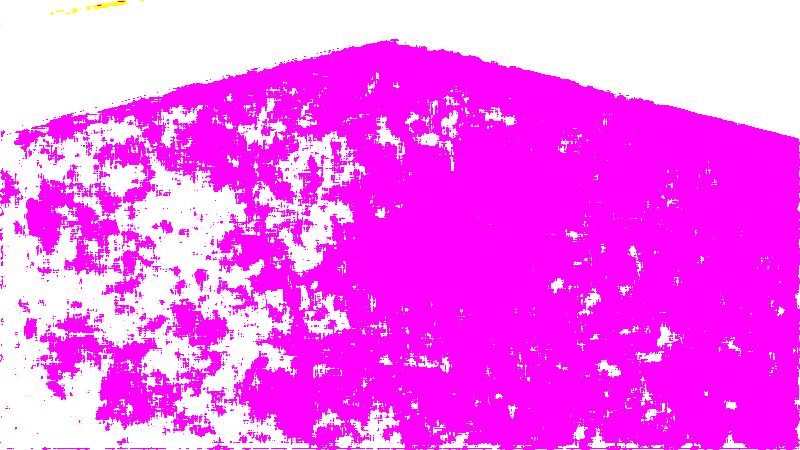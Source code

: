 # Source: lw-raum.blend  (saved by Blender 2.76.0; exported with 4.5.12 LTS)
import bpy
from mathutils import Matrix  # noqa: F401  (used for matrix-valued properties, if any)

bpy.ops.wm.read_factory_settings(use_empty=True)
scene = bpy.context.scene
scene.name = 'Scene'

# ---- collections
col_collection_1 = bpy.data.collections.new('Collection 1'); scene.collection.children.link(col_collection_1)
col_collection_10 = bpy.data.collections.new('Collection 10'); scene.collection.children.link(col_collection_10)

# ---- images (referenced by path relative to the original .blend; pixels are not part of the script)
import os
ASSET_DIR = os.environ.get("B2B_ASSET_DIR", "")  # directory of the original .blend (textures are referenced by path, not embedded)
HERE = os.path.dirname(os.path.abspath(__file__))  # packed textures are extracted next to this script under _unpacked/

def load_image(name, relpath, width, height, colorspace="sRGB"):
    """Load a texture the original file referenced (path relative to the .blend, or extracted next to this script)."""
    p = next((c for c in (os.path.join(HERE, relpath), os.path.join(ASSET_DIR, relpath)) if relpath and os.path.exists(c)), "")
    if p:
        img = bpy.data.images.load(p, check_existing=True)
        img.name = name
    else:  # same state as the original file: an image datablock whose file is absent (Cycles renders it pink)
        img = bpy.data.images.new(name, width, height)
        img.source = "FILE"
        img.filepath = "//" + (relpath or name)
    img.colorspace_settings.name = colorspace
    return img
img_lw_fu_boden_jpg = load_image('lw-fußboden.jpg', 'lw-fußboden.jpg', 1024, 1024, 'sRGB')
img_lw_backstein_jpg = load_image('lw-backstein.jpg', 'lw-backstein.jpg', 1024, 1024, 'sRGB')

# ---- materials (node trees are filled in below, after node groups)
mat_material_004 = bpy.data.materials.new('Material.004')
mat_material_004.alpha_threshold = 0.0
mat_material_004.roughness = 0.5
mat_material_007 = bpy.data.materials.new('Material.007')
mat_material_007.alpha_threshold = 0.0
mat_material_007.roughness = 0.5
mat_material_001 = bpy.data.materials.new('Material.001')
mat_material_001.alpha_threshold = 0.0
mat_material_001.roughness = 0.5
mat_material = bpy.data.materials.new('Material')
mat_material.alpha_threshold = 0.0
mat_material.roughness = 0.5
mat_material_003 = bpy.data.materials.new('Material.003')
mat_material_003.alpha_threshold = 0.0
mat_material_003.roughness = 0.5
mat_material_002 = bpy.data.materials.new('Material.002')
mat_material_002.alpha_threshold = 0.0
mat_material_002.roughness = 0.5
mat_material_005 = bpy.data.materials.new('Material.005')
mat_material_005.alpha_threshold = 0.0
mat_material_005.roughness = 0.5
mat_material_006 = bpy.data.materials.new('Material.006')
mat_material_006.alpha_threshold = 0.0
mat_material_006.roughness = 0.5
mat_material_008 = bpy.data.materials.new('Material.008')
mat_material_008.alpha_threshold = 0.0
mat_material_008.roughness = 0.5
mat_material_009 = bpy.data.materials.new('Material.009')
mat_material_009.alpha_threshold = 0.0
mat_material_009.roughness = 0.5

# ---- material node trees
mat_material_004.use_nodes = True; mat_material_004.node_tree.nodes.clear()
_N = mat_material_004.node_tree.nodes; _L = mat_material_004.node_tree.links
n0 = _N.new('ShaderNodeOutputMaterial'); n0.name = 'Material Output'; n0.location = (300, 300)
n1 = _N.new('ShaderNodeBsdfGlass'); n1.name = 'Glass BSDF'; n1.location = (10, 300)
n1.distribution = 'BECKMANN'
n1.inputs[0].default_value = (0.8, 0.8, 0.8, 1.0)
n1.inputs[2].default_value = 1.45
_L.new(n1.outputs[0], n0.inputs[0])
n0.is_active_output = True
mat_material_007.use_nodes = True; mat_material_007.node_tree.nodes.clear()
_N = mat_material_007.node_tree.nodes; _L = mat_material_007.node_tree.links
n0 = _N.new('ShaderNodeOutputMaterial'); n0.name = 'Material Output'; n0.location = (300, 300)
n1 = _N.new('ShaderNodeBsdfDiffuse'); n1.name = 'Diffuse BSDF'; n1.location = (10, 300)
n1.inputs[0].default_value = (0.04231, 0.01229, 0.002428, 1.0)
_L.new(n1.outputs[0], n0.inputs[0])
n0.is_active_output = True
mat_material_001.use_nodes = True; mat_material_001.node_tree.nodes.clear()
_N = mat_material_001.node_tree.nodes; _L = mat_material_001.node_tree.links
n0 = _N.new('ShaderNodeOutputMaterial'); n0.name = 'Material Output'; n0.location = (300, 300)
n1 = _N.new('ShaderNodeBsdfDiffuse'); n1.name = 'Diffuse BSDF'; n1.location = (10, 300)
n1.inputs[0].default_value = (255.0, 193.0, 193.0, 1.0)
_L.new(n1.outputs[0], n0.inputs[0])
n0.is_active_output = True
mat_material.use_nodes = True; mat_material.node_tree.nodes.clear()
_N = mat_material.node_tree.nodes; _L = mat_material.node_tree.links
n0 = _N.new('ShaderNodeOutputMaterial'); n0.name = 'Material Output'; n0.location = (300, 300)
n1 = _N.new('ShaderNodeBsdfDiffuse'); n1.name = 'Diffuse BSDF'; n1.location = (10, 300)
n2 = _N.new('ShaderNodeTexImage'); n2.name = 'Image Texture'; n2.location = (-180, 300)
n2.width = 140
n2.image = img_lw_fu_boden_jpg
_L.new(n1.outputs[0], n0.inputs[0])
_L.new(n2.outputs[0], n1.inputs[0])
n0.is_active_output = True
mat_material_003.use_nodes = True; mat_material_003.node_tree.nodes.clear()
_N = mat_material_003.node_tree.nodes; _L = mat_material_003.node_tree.links
n0 = _N.new('ShaderNodeOutputMaterial'); n0.name = 'Material Output'; n0.location = (300, 300)
n1 = _N.new('ShaderNodeBsdfDiffuse'); n1.name = 'Diffuse BSDF'; n1.location = (10, 300)
n1.inputs[0].default_value = (40.46, 1.43, 8.389, 1.0)
_L.new(n1.outputs[0], n0.inputs[0])
n0.is_active_output = True
mat_material_002.use_nodes = True; mat_material_002.node_tree.nodes.clear()
_N = mat_material_002.node_tree.nodes; _L = mat_material_002.node_tree.links
n0 = _N.new('ShaderNodeOutputMaterial'); n0.name = 'Material Output'; n0.location = (300, 300)
n1 = _N.new('ShaderNodeBsdfDiffuse'); n1.name = 'Diffuse BSDF'; n1.location = (10, 300)
n1.inputs[0].default_value = (255.0, 193.0, 193.0, 1.0)
_L.new(n1.outputs[0], n0.inputs[0])
n0.is_active_output = True
mat_material_005.use_nodes = True; mat_material_005.node_tree.nodes.clear()
_N = mat_material_005.node_tree.nodes; _L = mat_material_005.node_tree.links
n0 = _N.new('ShaderNodeOutputMaterial'); n0.name = 'Material Output'; n0.location = (300, 300)
n1 = _N.new('ShaderNodeBsdfDiffuse'); n1.name = 'Diffuse BSDF'; n1.location = (10, 300)
n1.inputs[0].default_value = (0.04231, 0.01229, 0.002428, 1.0)
_L.new(n1.outputs[0], n0.inputs[0])
n0.is_active_output = True
mat_material_006.use_nodes = True; mat_material_006.node_tree.nodes.clear()
_N = mat_material_006.node_tree.nodes; _L = mat_material_006.node_tree.links
n0 = _N.new('ShaderNodeOutputMaterial'); n0.name = 'Material Output'; n0.location = (300, 300)
n1 = _N.new('ShaderNodeBsdfDiffuse'); n1.name = 'Diffuse BSDF'; n1.location = (10, 300)
n1.inputs[0].default_value = (0.04231, 0.01229, 0.002428, 1.0)
_L.new(n1.outputs[0], n0.inputs[0])
n0.is_active_output = True
mat_material_008.use_nodes = True; mat_material_008.node_tree.nodes.clear()
_N = mat_material_008.node_tree.nodes; _L = mat_material_008.node_tree.links
n0 = _N.new('ShaderNodeOutputMaterial'); n0.name = 'Material Output'; n0.location = (300, 300)
n1 = _N.new('ShaderNodeBsdfDiffuse'); n1.name = 'Diffuse BSDF'; n1.location = (10, 300)
n1.inputs[0].default_value = (0.04231, 0.01229, 0.002428, 1.0)
_L.new(n1.outputs[0], n0.inputs[0])
n0.is_active_output = True
mat_material_009.use_nodes = True; mat_material_009.node_tree.nodes.clear()
_N = mat_material_009.node_tree.nodes; _L = mat_material_009.node_tree.links
n0 = _N.new('ShaderNodeOutputMaterial'); n0.name = 'Material Output'; n0.location = (300, 300)
n1 = _N.new('ShaderNodeBsdfDiffuse'); n1.name = 'Diffuse BSDF'; n1.location = (10, 300)
n2 = _N.new('ShaderNodeTexImage'); n2.name = 'Image Texture'; n2.location = (-180, 300)
n2.width = 140
n2.image = img_lw_backstein_jpg
_L.new(n1.outputs[0], n0.inputs[0])
_L.new(n2.outputs[0], n1.inputs[0])
n0.is_active_output = True

# ---- world
world_world = bpy.data.worlds.new('World'); scene.world = world_world
world_world.color = (0.05088, 0.05088, 0.05088)
world_world.use_sun_shadow = False
world_world.sun_shadow_jitter_overblur = 0.0
world_world.cycles.sampling_method = 'MANUAL'
world_world.cycles.sample_map_resolution = 256

# ---- cameras
cam_camera = bpy.data.cameras.new('Camera')
cam_camera.clip_end = 100.0
cam_camera.lens = 35.0
cam_camera.sensor_width = 32.0
cam_camera.sensor_height = 18.0
cam_camera.ortho_scale = 7.314
cam_camera.dof.focus_distance = 0.0

# ---- lights
light_lamp = bpy.data.lights.new('Lamp', 'POINT')
light_lamp.transmission_factor = 0.0
light_lamp.cutoff_distance = 30.0
light_lamp.energy = 100.0
light_lamp.shadow_buffer_clip_start = 1.001
light_lamp.shadow_soft_size = 0.1
light_lamp.shadow_maximum_resolution = 0.006
light_lamp.use_absolute_resolution = True
light_lamp.cycles.use_multiple_importance_sampling = False

# ---- meshes
me_plane_004 = bpy.data.meshes.new('Plane.004')
me_plane_004.from_pydata([(-1.0, -1.0, 0.0), (1.0, -1.0, 0.0), (-1.0, 1.0, 0.0), (1.0, 1.0, 0.0)], [], [(0, 1, 3, 2)])
me_plane_004.materials.append(mat_material_004)
me_plane_004.use_remesh_preserve_volume = False
me_plane_004.use_remesh_preserve_attributes = False
me_plane_004.use_mirror_vertex_groups = False
me_plane_004.update()
me_cube = bpy.data.meshes.new('Cube')
me_cube.from_pydata([(-1.0, -1.0, -1.0), (-1.0, -1.0, 1.0), (-1.0, 1.0, -1.0), (-1.0, 1.0, 1.0), (1.0, -1.0, -1.0), (1.0, -1.0, 1.0), (1.0, 1.0, -1.0), (1.0, 1.0, 1.0)], [], [(1, 3, 2, 0), (3, 7, 6, 2), (7, 5, 4, 6), (5, 1, 0, 4), (0, 2, 6, 4), (5, 7, 3, 1)])
me_cube.materials.append(mat_material_007)
me_cube.use_remesh_preserve_volume = False
me_cube.use_remesh_preserve_attributes = False
me_cube.use_mirror_vertex_groups = False
me_cube.update()
me_plane_001 = bpy.data.meshes.new('Plane.001')
me_plane_001.from_pydata([(-1.0, -1.0, 0.0), (1.0, -1.0, 0.0), (-1.0, 1.0, 0.0), (1.0, 1.0, 0.0)], [], [(0, 1, 3, 2)])
me_plane_001.materials.append(mat_material_001)
me_plane_001.use_remesh_preserve_volume = False
me_plane_001.use_remesh_preserve_attributes = False
me_plane_001.use_mirror_vertex_groups = False
me_plane_001.update()
me_plane = bpy.data.meshes.new('Plane')
me_plane.from_pydata([(-1.0, -1.0, 0.0), (1.0, -1.0, 0.0), (-1.0, 1.0, 0.0), (1.0, 1.0, 0.0)], [], [(0, 1, 3, 2)])
_uv = me_plane.uv_layers.new(name='UVMap')
_uv.uv.foreach_set('vector', [0.0, 0.0, 1.0, 0.0, 1.0, 1.0, 0.0, 1.0])
_ca = me_plane.color_attributes.new('Col', 'BYTE_COLOR', 'CORNER')
_ca.data.foreach_set('color', [1.0, 1.0, 1.0, 1.0, 1.0, 1.0, 1.0, 1.0, 1.0, 1.0, 1.0, 1.0, 1.0, 1.0, 1.0, 1.0])
me_plane.materials.append(mat_material)
me_plane.use_remesh_preserve_volume = False
me_plane.use_remesh_preserve_attributes = False
me_plane.use_mirror_vertex_groups = False
me_plane.update()
me_plane_002 = bpy.data.meshes.new('Plane.002')
me_plane_002.from_pydata([(-1.0, -1.0, 0.0), (1.0, -1.0, 0.0), (-1.0, 1.0, 0.0), (1.0, 1.0, 0.0), (-1.0, 0.0, 0.0), (0.0, -1.0, 0.0), (1.0, 0.0, 0.0), (0.0, 1.0, 0.0), (-1.0, -0.5, 0.0), (0.5, -1.0, 0.0), (1.0, 0.5, 0.0), (-0.5, 1.0, 0.0), (-1.0, 0.5, 0.0), (-0.5, -1.0, 0.0), (1.0, -0.5, 0.0), (0.5, 1.0, 0.0), (0.0, 0.5, 0.0), (0.0, -0.5, 0.0), (-0.5, 0.0, 0.0), (0.5, 0.0, 0.0), (0.5, -0.5, 0.0), (-0.5, -0.5, 0.0), (-0.5, 0.5, 0.0), (0.5, 0.5, 0.0), (-1.0, -0.75, 0.0), (0.75, -1.0, 0.0), (1.0, 0.75, 0.0), (-0.75, 1.0, 0.0), (-1.0, 0.25, 0.0), (-0.25, -1.0, 0.0), (1.0, -0.25, 0.0), (0.25, 1.0, 0.0), (0.0, 0.75, 0.0), (0.0, -0.25, 0.0), (-0.75, 0.0, 0.0), (-1.0, -0.25, 0.0), (0.25, -1.0, 0.0), (1.0, 0.25, 0.0), (-0.25, 1.0, 0.0), (-1.0, 0.75, 0.0), (-0.75, -1.0, 0.0), (1.0, -0.75, 0.0), (0.75, 1.0, 0.0), (0.0, 0.25, 0.0), (0.0, -0.75, 0.0), (0.75, 0.0, 0.0), (0.5, -0.25, 0.0), (0.5, -0.75, 0.0), (0.25, -0.5, 0.0), (0.75, -0.5, 0.0), (-0.5, -0.25, 0.0), (-0.5, -0.75, 0.0), (-0.75, -0.5, 0.0), (-0.25, -0.5, 0.0), (-0.5, 0.75, 0.0), (-0.5, 0.25, 0.0), (-0.75, 0.5, 0.0), (-0.25, 0.5, 0.0), (0.5, 0.75, 0.0), (0.5, 0.25, 0.0), (0.25, 0.5, 0.0), (0.75, 0.5, 0.0), (0.75, 0.25, 0.0), (0.25, 0.25, 0.0), (0.25, 0.75, 0.0), (-0.25, 0.25, 0.0), (-0.75, 0.25, 0.0), (-0.75, 0.75, 0.0), (-0.25, -0.75, 0.0), (-0.75, -0.75, 0.0), (-0.75, -0.25, 0.0), (0.75, -0.75, 0.0), (0.25, -0.75, 0.0), (0.25, -0.25, 0.0), (0.75, -0.25, 0.0), (-0.25, -0.25, 0.0), (-0.25, 0.75, 0.0), (0.75, 0.75, 0.0)], [], [(77, 26, 3, 42), (76, 32, 7, 38), (74, 30, 6, 45), (72, 47, 20, 48), (71, 41, 14, 49), (70, 50, 18, 34), (69, 51, 21, 52), (68, 44, 17, 53), (67, 54, 11, 27), (66, 55, 22, 56), (65, 43, 16, 57), (64, 58, 15, 31), (63, 59, 23, 60), (62, 37, 10, 61), (59, 62, 61, 23), (19, 45, 62, 59), (45, 6, 37, 62), (43, 63, 60, 16), (32, 64, 31, 7), (16, 60, 64, 32), (60, 23, 58, 64), (55, 65, 57, 22), (28, 66, 56, 12), (4, 34, 66, 28), (34, 18, 55, 66), (39, 67, 27, 2), (12, 56, 67, 39), (56, 22, 54, 67), (51, 68, 53, 21), (13, 29, 68, 51), (29, 5, 44, 68), (24, 69, 52, 8), (0, 40, 69, 24), (40, 13, 51, 69), (35, 70, 34, 4), (8, 52, 70, 35), (52, 21, 50, 70), (47, 71, 49, 20), (9, 25, 71, 47), (25, 1, 41, 71), (44, 72, 48, 17), (5, 36, 72, 44), (36, 9, 47, 72), (17, 48, 73, 33), (48, 20, 46, 73), (46, 74, 45, 19), (20, 49, 74, 46), (49, 14, 30, 74), (21, 53, 75, 50), (53, 17, 33, 75), (54, 76, 38, 11), (22, 57, 76, 54), (57, 16, 32, 76), (58, 77, 42, 15), (23, 61, 77, 58), (61, 10, 26, 77)])
me_plane_002.materials.append(mat_material_003)
me_plane_002.use_remesh_preserve_volume = False
me_plane_002.use_remesh_preserve_attributes = False
me_plane_002.use_mirror_vertex_groups = False
me_plane_002.update()
me_plane_003 = bpy.data.meshes.new('Plane.003')
me_plane_003.from_pydata([(-1.0, -1.0, 0.0), (1.0, -1.0, 0.0), (-1.0, 1.0, 0.0), (1.0, 1.0, 0.0)], [], [(0, 1, 3, 2)])
me_plane_003.materials.append(mat_material_002)
me_plane_003.use_remesh_preserve_volume = False
me_plane_003.use_remesh_preserve_attributes = False
me_plane_003.use_mirror_vertex_groups = False
me_plane_003.update()
me_cube_001 = bpy.data.meshes.new('Cube.001')
me_cube_001.from_pydata([(-1.0, -1.0, -1.504), (-1.0, -1.0, 0.4957), (-1.0, 1.0, -1.504), (-1.0, 1.0, 0.4957), (1.0, -1.0, -1.504), (1.0, -1.0, 0.4957), (1.0, 1.0, -1.504), (1.0, 1.0, 0.4957)], [], [(1, 3, 2, 0), (3, 7, 6, 2), (7, 5, 4, 6), (5, 1, 0, 4), (0, 2, 6, 4), (5, 7, 3, 1)])
me_cube_001.materials.append(mat_material_005)
me_cube_001.use_remesh_preserve_volume = False
me_cube_001.use_remesh_preserve_attributes = False
me_cube_001.use_mirror_vertex_groups = False
me_cube_001.update()
me_cube_002 = bpy.data.meshes.new('Cube.002')
me_cube_002.from_pydata([(-1.0, -1.0, -1.0), (-1.0, -1.0, 1.0), (-1.0, 1.0, -1.0), (-1.0, 1.0, 1.0), (1.0, -1.0, -1.0), (1.0, -1.0, 1.0), (1.0, 1.0, -1.0), (1.0, 1.0, 1.0)], [], [(1, 3, 2, 0), (3, 7, 6, 2), (7, 5, 4, 6), (5, 1, 0, 4), (0, 2, 6, 4), (5, 7, 3, 1)])
me_cube_002.materials.append(mat_material_006)
me_cube_002.use_remesh_preserve_volume = False
me_cube_002.use_remesh_preserve_attributes = False
me_cube_002.use_mirror_vertex_groups = False
me_cube_002.update()
me_cube_003 = bpy.data.meshes.new('Cube.003')
me_cube_003.from_pydata([(-1.0, -1.0, -1.0), (-1.0, -1.0, 1.0), (-1.0, 1.0, -1.0), (-1.0, 1.0, 1.0), (1.0, -1.0, -1.0), (1.0, -1.0, 1.0), (1.0, 1.0, -1.0), (1.0, 1.0, 1.0)], [], [(1, 3, 2, 0), (3, 7, 6, 2), (7, 5, 4, 6), (5, 1, 0, 4), (0, 2, 6, 4), (5, 7, 3, 1)])
me_cube_003.materials.append(mat_material_008)
me_cube_003.use_remesh_preserve_volume = False
me_cube_003.use_remesh_preserve_attributes = False
me_cube_003.use_mirror_vertex_groups = False
me_cube_003.update()
me_plane_005 = bpy.data.meshes.new('Plane.005')
me_plane_005.from_pydata([(-1.0, -1.0, 0.0), (1.0, -1.0, 0.0), (-1.0, 1.0, 0.0), (1.0, 1.0, 0.0), (-1.0, 0.0, 0.0), (0.0, -1.0, 0.0), (1.0, 0.0, 0.0), (0.0, 1.0, 0.0), (-1.0, -0.5, 0.0), (0.5, -1.0, 0.0), (1.0, 0.5, 0.0), (-0.5, 1.0, 0.0), (-1.0, 0.5, 0.0), (-0.5, -1.0, 0.0), (1.0, -0.5, 0.0), (0.5, 1.0, 0.0), (0.0, 0.5, 0.0), (0.0, -0.5, 0.0), (-0.5, 0.0, 0.0), (0.5, 0.0, 0.0), (0.5, -0.5, 0.0), (-0.5, -0.5, 0.0), (-0.5, 0.5, 0.0), (0.5, 0.5, 0.0), (-1.0, -0.75, 0.0), (0.75, -1.0, 0.0), (1.0, 0.75, 0.0), (-0.75, 1.0, 0.0), (-1.0, 0.25, 0.0), (-0.25, -1.0, 0.0), (1.0, -0.25, 0.0), (0.25, 1.0, 0.0), (0.0, 0.75, 0.0), (0.0, -0.25, 0.0), (-0.75, 0.0, 0.0), (-1.0, -0.25, 0.0), (0.25, -1.0, 0.0), (1.0, 0.25, 0.0), (-0.25, 1.0, 0.0), (-1.0, 0.75, 0.0), (-0.75, -1.0, 0.0), (1.0, -0.75, 0.0), (0.75, 1.0, 0.0), (0.0, 0.25, 0.0), (0.0, -0.75, 0.0), (0.75, 0.0, 0.0), (0.5, -0.25, 0.0), (0.5, -0.75, 0.0), (0.25, -0.5, 0.0), (0.75, -0.5, 0.0), (-0.5, -0.25, 0.0), (-0.5, -0.75, 0.0), (-0.75, -0.5, 0.0), (-0.25, -0.5, 0.0), (-0.5, 0.75, 0.0), (-0.5, 0.25, 0.0), (-0.75, 0.5, 0.0), (-0.25, 0.5, 0.0), (0.5, 0.75, 0.0), (0.5, 0.25, 0.0), (0.25, 0.5, 0.0), (0.75, 0.5, 0.0), (0.75, 0.25, 0.0), (0.25, 0.25, 0.0), (0.25, 0.75, 0.0), (-0.25, 0.25, 0.0), (-0.75, 0.25, 0.0), (-0.75, 0.75, 0.0), (-0.25, -0.75, 0.0), (-0.75, -0.75, 0.0), (-0.75, -0.25, 0.0), (0.75, -0.75, 0.0), (0.25, -0.75, 0.0), (0.25, -0.25, 0.0), (0.75, -0.25, 0.0), (-0.25, -0.25, 0.0), (-0.25, 0.75, 0.0), (0.75, 0.75, 0.0)], [], [(77, 26, 3, 42), (76, 32, 7, 38), (74, 30, 6, 45), (72, 47, 20, 48), (71, 41, 14, 49), (70, 50, 18, 34), (69, 51, 21, 52), (68, 44, 17, 53), (67, 54, 11, 27), (66, 55, 22, 56), (65, 43, 16, 57), (64, 58, 15, 31), (63, 59, 23, 60), (62, 37, 10, 61), (59, 62, 61, 23), (19, 45, 62, 59), (45, 6, 37, 62), (43, 63, 60, 16), (32, 64, 31, 7), (16, 60, 64, 32), (60, 23, 58, 64), (55, 65, 57, 22), (28, 66, 56, 12), (4, 34, 66, 28), (34, 18, 55, 66), (39, 67, 27, 2), (12, 56, 67, 39), (56, 22, 54, 67), (51, 68, 53, 21), (13, 29, 68, 51), (29, 5, 44, 68), (24, 69, 52, 8), (0, 40, 69, 24), (40, 13, 51, 69), (35, 70, 34, 4), (8, 52, 70, 35), (52, 21, 50, 70), (47, 71, 49, 20), (9, 25, 71, 47), (25, 1, 41, 71), (44, 72, 48, 17), (5, 36, 72, 44), (36, 9, 47, 72), (17, 48, 73, 33), (48, 20, 46, 73), (46, 74, 45, 19), (20, 49, 74, 46), (49, 14, 30, 74), (21, 53, 75, 50), (53, 17, 33, 75), (54, 76, 38, 11), (22, 57, 76, 54), (57, 16, 32, 76), (58, 77, 42, 15), (23, 61, 77, 58), (61, 10, 26, 77)])
_uv = me_plane_005.uv_layers.new(name='UVMap')
_uv.uv.foreach_set('vector', [0.0, 0.0, 1.0, 0.0, 1.0, 1.0, 0.0, 1.0, 0.0, 0.0, 1.0, 0.0, 1.0, 1.0, 0.0, 1.0, 0.0, 0.0, 1.0, 0.0, 1.0, 1.0, 0.0, 1.0, 0.0, 0.0, 1.0, 0.0, 1.0, 1.0, 0.0, 1.0, 0.0, 0.0, 1.0, 0.0, 1.0, 1.0, 0.0, 1.0, 0.0, 0.0, 1.0, 0.0, 1.0, 1.0, 0.0, 1.0, 0.0, 0.0, 1.0, 0.0, 1.0, 1.0, 0.0, 1.0, 0.0, 0.0, 1.0, 0.0, 1.0, 1.0, 0.0, 1.0, 0.0, 0.0, 1.0, 0.0, 1.0, 1.0, 0.0, 1.0, 0.0, 0.0, 1.0, 0.0, 1.0, 1.0, 0.0, 1.0, 0.0, 0.0, 1.0, 0.0, 1.0, 1.0, 0.0, 1.0, 0.0, 0.0, 1.0, 0.0, 1.0, 1.0, 0.0, 1.0, 0.0, 0.0, 1.0, 0.0, 1.0, 1.0, 0.0, 1.0, 0.0, 0.0, 1.0, 0.0, 1.0, 1.0, 0.0, 1.0, 0.0, 0.0, 1.0, 0.0, 1.0, 1.0, 0.0, 1.0, 0.0, 0.0, 1.0, 0.0, 1.0, 1.0, 0.0, 1.0, 0.0, 0.0, 1.0, 0.0, 1.0, 1.0, 0.0, 1.0, 0.0, 0.0, 1.0, 0.0, 1.0, 1.0, 0.0, 1.0, 0.0, 0.0, 1.0, 0.0, 1.0, 1.0, 0.0, 1.0, 0.0, 0.0, 1.0, 0.0, 1.0, 1.0, 0.0, 1.0, 0.0, 0.0, 1.0, 0.0, 1.0, 1.0, 0.0, 1.0, 0.0, 0.0, 1.0, 0.0, 1.0, 1.0, 0.0, 1.0, 0.0, 0.0, 1.0, 0.0, 1.0, 1.0, 0.0, 1.0, 0.0, 0.0, 1.0, 0.0, 1.0, 1.0, 0.0, 1.0, 0.0, 0.0, 1.0, 0.0, 1.0, 1.0, 0.0, 1.0, 0.0, 0.0, 1.0, 0.0, 1.0, 1.0, 0.0, 1.0, 0.0, 0.0, 1.0, 0.0, 1.0, 1.0, 0.0, 1.0, 0.0, 0.0, 1.0, 0.0, 1.0, 1.0, 0.0, 1.0, 0.0, 0.0, 1.0, 0.0, 1.0, 1.0, 0.0, 1.0, 0.0, 0.0, 1.0, 0.0, 1.0, 1.0, 0.0, 1.0, 0.0, 0.0, 1.0, 0.0, 1.0, 1.0, 0.0, 1.0, 0.0, 0.0, 1.0, 0.0, 1.0, 1.0, 0.0, 1.0, 0.0, 0.0, 1.0, 0.0, 1.0, 1.0, 0.0, 1.0, 0.0, 0.0, 1.0, 0.0, 1.0, 1.0, 0.0, 1.0, 0.0, 0.0, 1.0, 0.0, 1.0, 1.0, 0.0, 1.0, 0.0, 0.0, 1.0, 0.0, 1.0, 1.0, 0.0, 1.0, 0.0, 0.0, 1.0, 0.0, 1.0, 1.0, 0.0, 1.0, 0.0, 0.0, 1.0, 0.0, 1.0, 1.0, 0.0, 1.0, 0.0, 0.0, 1.0, 0.0, 1.0, 1.0, 0.0, 1.0, 0.0, 0.0, 1.0, 0.0, 1.0, 1.0, 0.0, 1.0, 0.0, 0.0, 1.0, 0.0, 1.0, 1.0, 0.0, 1.0, 0.0, 0.0, 1.0, 0.0, 1.0, 1.0, 0.0, 1.0, 0.0, 0.0, 1.0, 0.0, 1.0, 1.0, 0.0, 1.0, 0.0, 0.0, 1.0, 0.0, 1.0, 1.0, 0.0, 1.0, 0.0, 0.0, 1.0, 0.0, 1.0, 1.0, 0.0, 1.0, 0.0, 0.0, 1.0, 0.0, 1.0, 1.0, 0.0, 1.0, 0.0, 0.0, 1.0, 0.0, 1.0, 1.0, 0.0, 1.0, 0.0, 0.0, 1.0, 0.0, 1.0, 1.0, 0.0, 1.0, 0.0, 0.0, 1.0, 0.0, 1.0, 1.0, 0.0, 1.0, 0.0, 0.0, 1.0, 0.0, 1.0, 1.0, 0.0, 1.0, 0.0, 0.0, 1.0, 0.0, 1.0, 1.0, 0.0, 1.0, 0.0, 0.0, 1.0, 0.0, 1.0, 1.0, 0.0, 1.0, 0.0, 0.0, 1.0, 0.0, 1.0, 1.0, 0.0, 1.0, 0.0, 0.0, 1.0, 0.0, 1.0, 1.0, 0.0, 1.0, 0.0, 0.0, 1.0, 0.0, 1.0, 1.0, 0.0, 1.0, 0.0, 0.0, 1.0, 0.0, 1.0, 1.0, 0.0, 1.0])
me_plane_005.materials.append(mat_material_009)
me_plane_005.use_remesh_preserve_volume = False
me_plane_005.use_remesh_preserve_attributes = False
me_plane_005.use_mirror_vertex_groups = False
me_plane_005.update()

# ---- objects
ob_lamp = bpy.data.objects.new('Lamp', light_lamp)
ob_camera = bpy.data.objects.new('Camera', cam_camera)
ob_plane_004 = bpy.data.objects.new('Plane.004', me_plane_004)
ob_cube = bpy.data.objects.new('Cube', me_cube)
ob_plane_001 = bpy.data.objects.new('Plane.001', me_plane_001)
ob_plane = bpy.data.objects.new('Plane', me_plane)
ob_plane_002 = bpy.data.objects.new('Plane.002', me_plane_002)
ob_plane_003 = bpy.data.objects.new('Plane.003', me_plane_003)
ob_cube_001 = bpy.data.objects.new('Cube.001', me_cube_001)
ob_cube_002 = bpy.data.objects.new('Cube.002', me_cube_002)
ob_cube_003 = bpy.data.objects.new('Cube.003', me_cube_003)
ob_plane_005 = bpy.data.objects.new('Plane.005', me_plane_005)

# ---- transforms, parenting, visibility, modifiers, constraints
ob_lamp.location = (4.047, 1.444, 5.626)
ob_lamp.rotation_euler = (0.6503, 0.05522, 1.866)
ob_lamp.scale = (0.871, 0.871, 0.871)
ob_lamp.lock_rotations_4d = False
ob_lamp.empty_display_type = 'ARROWS'
ob_lamp.color = (0.0, 0.0, 0.0, 0.0)
ob_lamp.lineart.crease_threshold = 0.0
ob_camera.location = (7.013, -5.905, 5.138)
ob_camera.rotation_euler = (1.109, 0.01082, 0.8149)
ob_camera.scale = (0.871, 0.871, 0.871)
ob_camera.lock_rotations_4d = False
ob_camera.empty_display_type = 'ARROWS'
ob_camera.color = (0.0, 0.0, 0.0, 0.0)
ob_camera.display_type = 'WIRE'
ob_camera.lineart.crease_threshold = 0.0
ob_plane_004.location = (-8.0, 0.0, 3.0)
ob_plane_004.rotation_euler = (0.0, 1.571, 0.0)
ob_plane_004.scale = (1.5, 2.0, 1.0)
ob_plane_004.lineart.crease_threshold = 0.0
ob_cube.location = (-8.0, -2.0, 3.1)
ob_cube.rotation_euler = (1.571, 0.0, 0.0)
ob_cube.scale = (-0.0793, -1.454, -0.05502)
ob_cube.lineart.crease_threshold = 0.0
ob_plane_001.location = (0.0, 8.0, 3.0)
ob_plane_001.rotation_euler = (3.142, 1.571, 1.571)
ob_plane_001.scale = (3.0, 8.0, 4.0)
ob_plane_001.lock_location = (True, True, True)
ob_plane_001.lineart.crease_threshold = 0.0
ob_plane.location = (0.0, 0.0, 0.0)
ob_plane.scale = (7.981, 7.981, 7.981)
ob_plane.lock_location = (True, True, True)
ob_plane.lineart.crease_threshold = 0.0
ob_plane_002.location = (-7.99, 0.0, 3.0)
ob_plane_002.rotation_euler = (1.571, 1.571, 1.571)
ob_plane_002.scale = (3.0, 8.0, 4.0)
ob_plane_002.lock_location = (True, False, True)
ob_plane_002.lineart.crease_threshold = 0.0
ob_plane_003.location = (8.0, 0.0, 3.0)
ob_plane_003.rotation_euler = (1.571, 1.571, 1.571)
ob_plane_003.scale = (3.0, 8.0, 4.0)
ob_plane_003.lineart.crease_threshold = 0.0
ob_cube_001.location = (-8.0, 0.0, 1.5)
ob_cube_001.scale = (-0.3022, -2.237, -0.1758)
ob_cube_001.lineart.crease_threshold = 0.0
ob_cube_002.location = (-8.0, 2.0, 3.1)
ob_cube_002.rotation_euler = (1.571, 0.0, 0.0)
ob_cube_002.scale = (-0.0793, -1.454, -0.05502)
ob_cube_002.lineart.crease_threshold = 0.0
ob_cube_003.location = (-8.0, 0.0, 4.5)
ob_cube_003.scale = (-0.0793, 2.0, -0.05502)
ob_cube_003.lineart.crease_threshold = 0.0
ob_plane_005.location = (-8.0, 0.0, 3.0)
ob_plane_005.rotation_euler = (1.571, 1.571, 1.571)
ob_plane_005.scale = (3.0, 8.0, 4.0)
ob_plane_005.lock_location = (True, True, True)
ob_plane_005.lineart.crease_threshold = 0.0

# ---- collection membership
col_collection_1.objects.link(ob_lamp)
col_collection_1.objects.link(ob_camera)
col_collection_10.objects.link(ob_plane_004)
col_collection_10.objects.link(ob_cube)
col_collection_10.objects.link(ob_plane_001)
col_collection_10.objects.link(ob_plane)
col_collection_10.objects.link(ob_plane_002)
col_collection_10.objects.link(ob_plane_003)
col_collection_10.objects.link(ob_cube_001)
col_collection_10.objects.link(ob_cube_002)
col_collection_10.objects.link(ob_cube_003)
col_collection_10.objects.link(ob_plane_005)

# ---- scene / render settings (as saved in the file)
scene.camera = ob_camera
scene.frame_start = 1; scene.frame_end = 250; scene.frame_set(2)
scene.render.engine = 'CYCLES'
scene.render.resolution_percentage = 50
scene.render.dither_intensity = 0.0
scene.cycles.use_denoising = False
scene.cycles.samples = 10
scene.cycles.sampling_pattern = 'TABULATED_SOBOL'
scene.cycles.light_sampling_threshold = 0.0
scene.cycles.use_adaptive_sampling = False
scene.cycles.use_light_tree = False
scene.cycles.blur_glossy = 0.0
scene.cycles.pixel_filter_type = 'GAUSSIAN'
scene.cycles.sample_clamp_indirect = 0.0
scene.view_settings.view_transform = 'Standard'
bpy.context.view_layer.update()
